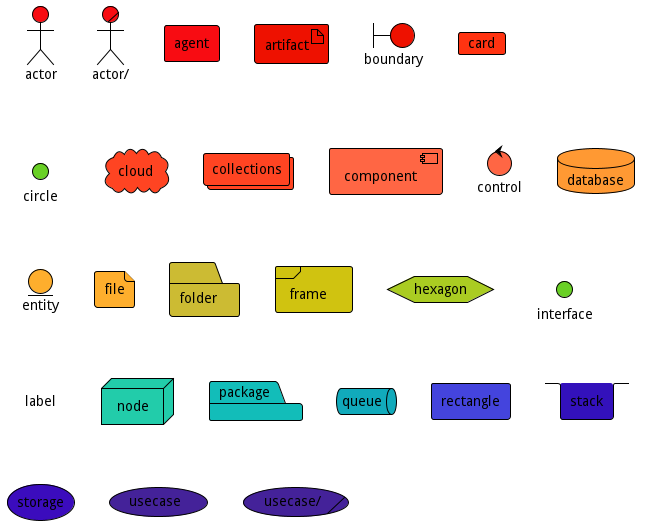

The diagram above was rendered by PlantUML. Its source (embedded in the PNG):
@startuml
<style>
actor {
BackGroundColor #f80c12
LineThickness 1
LineColor black
}
agent {
BackGroundColor #f80c12
LineThickness 1
LineColor black
}
artifact {
	BackGroundColor #ee1100
	LineThickness 1
	LineColor black
}
boundary {
BackGroundColor #ee1100
LineThickness 1
LineColor black
}
card {
BackGroundColor #ff3311
LineThickness 1
LineColor black
}
circle {
BackGroundColor #ff3311
LineThickness 1
LineColor black
}
cloud {
	BackGroundColor #ff4422
	LineThickness 1
	LineColor black
}
collections {
BackGroundColor #ff4422
LineThickness 1
LineColor black
}
component {
BackGroundColor #ff6644
LineThickness 1
LineColor black
}
control {
BackGroundColor #ff6644
LineThickness 1
LineColor black
}
database {
	BackGroundColor #ff9933
	LineThickness 1
	LineColor black
}
entity {
	BackGroundColor #feae2d
	LineThickness 1
	LineColor black
}
file {
	BackGroundColor #feae2d
	LineThickness 1
	LineColor black
}
folder {
	BackGroundColor #ccbb33
	LineThickness 1
	LineColor black
}
frame {
	BackGroundColor #d0c310
	LineThickness 1
	LineColor black
}
hexagon {
BackGroundColor #aacc22
LineThickness 1
LineColor black
}
interface {
	BackGroundColor #69d025
	LineThickness 1
	LineColor black
}
label {
BackGroundColor black
LineThickness 1
LineColor black
}
node {
	BackGroundColor #22ccaa
	LineThickness 1
	LineColor black
}
package {
	BackGroundColor #12bdb9
	LineThickness 1
	LineColor black
}
queue {
BackGroundColor #11aabb
LineThickness 1
LineColor black
}
rectangle {
	BackGroundColor #4444dd
	LineThickness 1
	LineColor black
}
stack {
BackGroundColor #3311bb
LineThickness 1
LineColor black
}
storage {
	BackGroundColor #3b0cbd
	LineThickness 1
	LineColor black
}
usecase {
BackGroundColor #442299
LineThickness 1
LineColor black
}
</style>
actor actor
actor/ "actor/"
agent agent
artifact artifact
boundary boundary
card card
circle circle
cloud cloud
collections collections
component component
control control
database database
entity entity
file file
folder folder
frame frame
hexagon hexagon
interface interface
label label
node node
package package
queue queue
rectangle rectangle
stack stack
storage storage
usecase usecase
usecase/ "usecase/"
@enduml